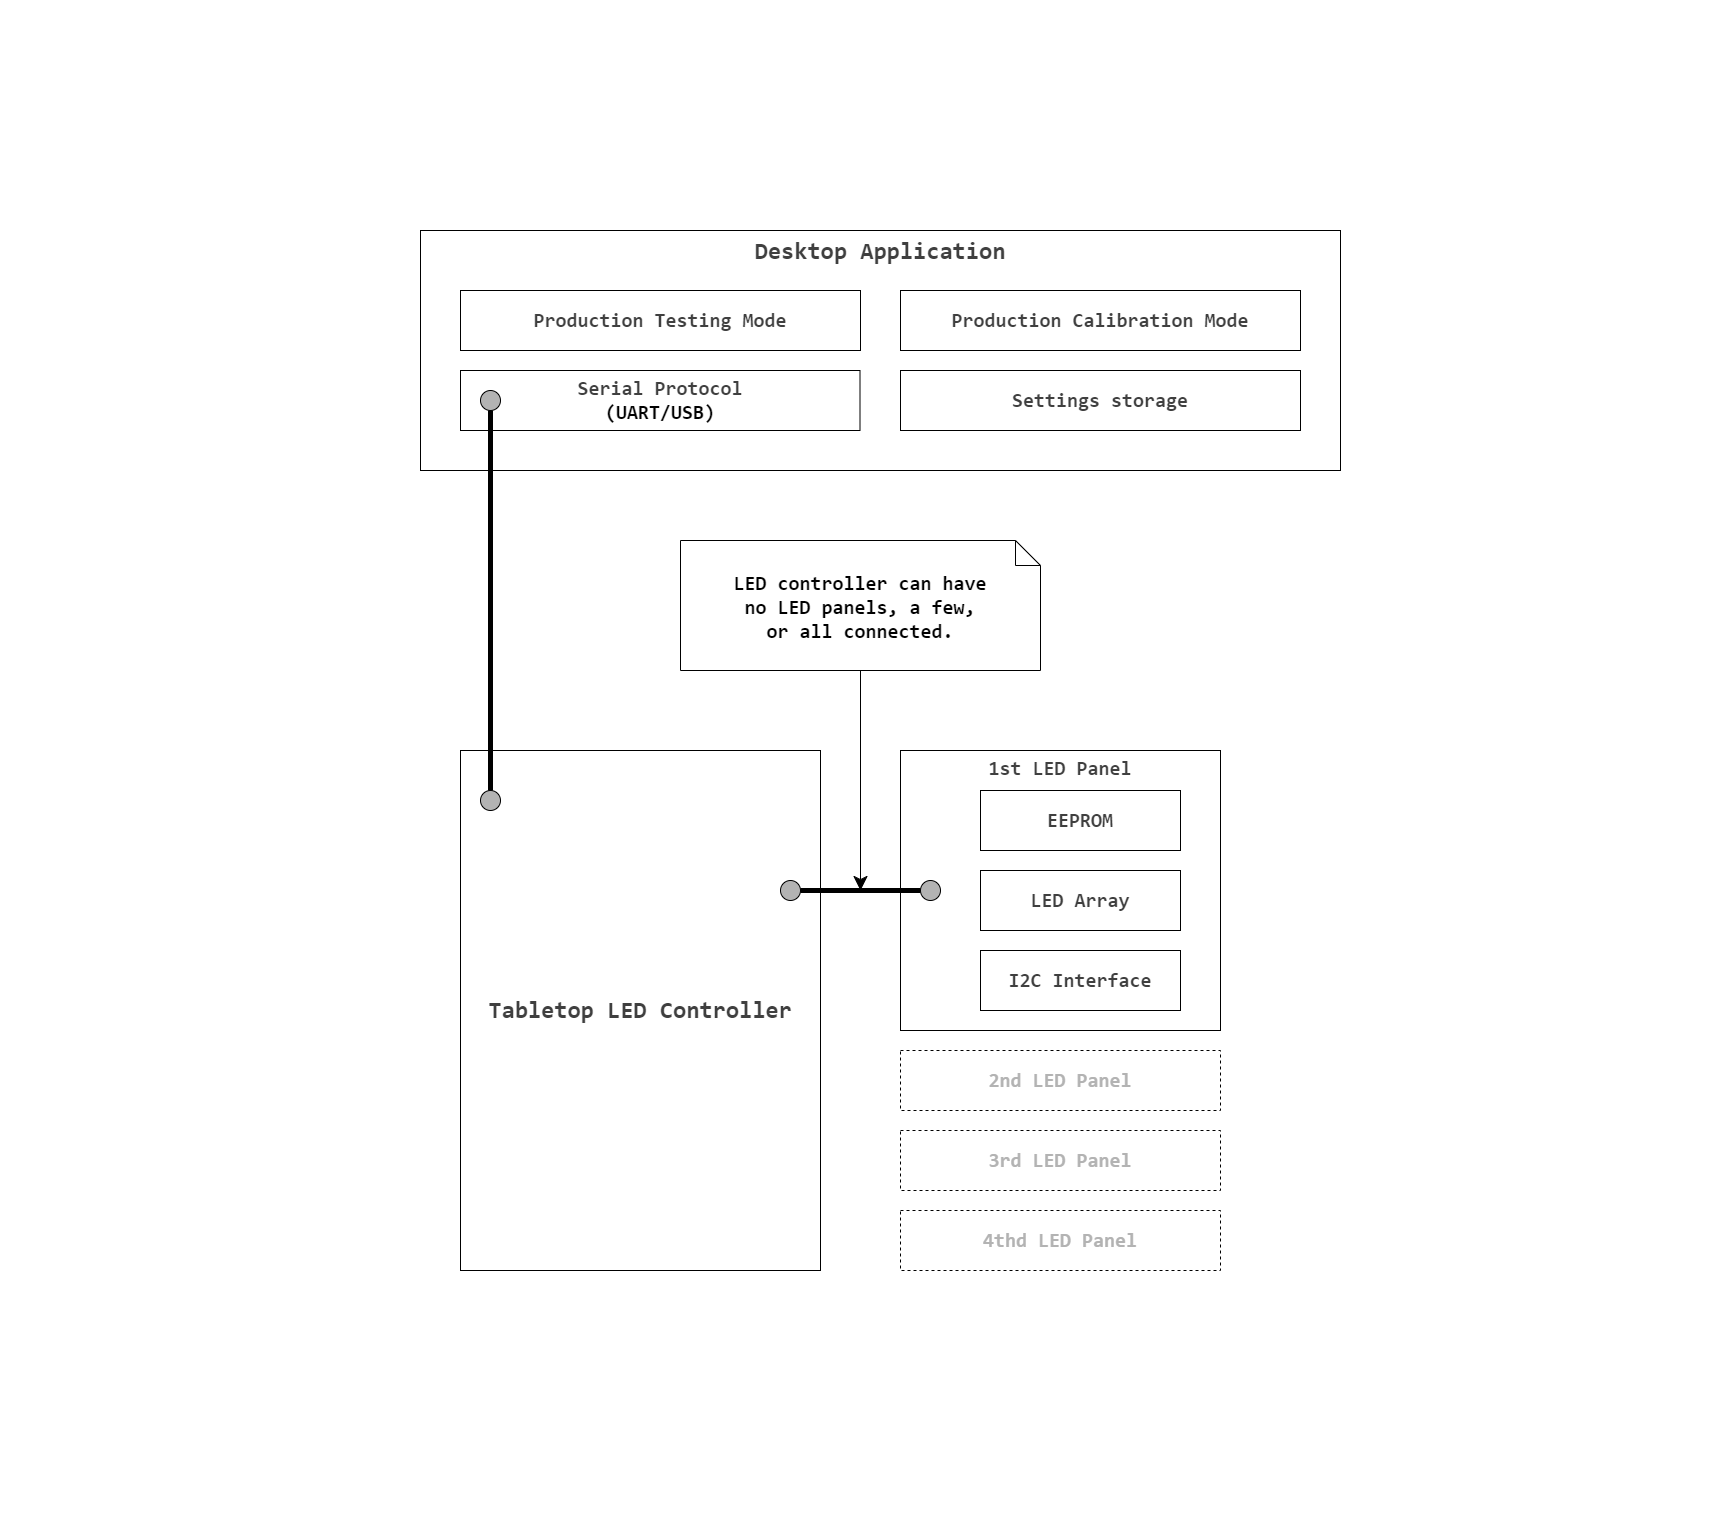

The diagram above was exported from draw.io. Its source (the exported page's mxGraphModel, read from the mxfile embedded in the PNG):
<mxGraphModel dx="2978" dy="1860" grid="1" gridSize="10" guides="1" tooltips="1" connect="1" arrows="1" fold="1" page="1" pageScale="1" pageWidth="827" pageHeight="1169" background="none" math="0" shadow="0">
  <root>
    <mxCell id="0" />
    <mxCell id="1" parent="0" />
    <mxCell id="239" value="" style="endArrow=none;html=1;strokeColor=none;" parent="1" edge="1">
      <mxGeometry width="50" height="50" relative="1" as="geometry">
        <mxPoint x="-20" y="2400" as="sourcePoint" />
        <mxPoint x="1700" y="2400" as="targetPoint" />
      </mxGeometry>
    </mxCell>
    <mxCell id="240" value="" style="endArrow=none;html=1;strokeColor=none;" parent="1" edge="1">
      <mxGeometry width="50" height="50" relative="1" as="geometry">
        <mxPoint x="-20" y="880" as="sourcePoint" />
        <mxPoint x="1700" y="880" as="targetPoint" />
      </mxGeometry>
    </mxCell>
    <mxCell id="241" value="" style="endArrow=none;html=1;strokeColor=none;" parent="1" edge="1">
      <mxGeometry width="50" height="50" relative="1" as="geometry">
        <mxPoint x="1700" y="880" as="sourcePoint" />
        <mxPoint x="1700" y="2400" as="targetPoint" />
      </mxGeometry>
    </mxCell>
    <mxCell id="242" value="" style="endArrow=none;html=1;strokeColor=none;" parent="1" edge="1">
      <mxGeometry width="50" height="50" relative="1" as="geometry">
        <mxPoint x="-20" y="880" as="sourcePoint" />
        <mxPoint x="-20" y="2400" as="targetPoint" />
      </mxGeometry>
    </mxCell>
    <mxCell id="247" value="&lt;span style=&quot;color: rgb(63, 63, 63); font-family: Consolas, &amp;quot;Courier New&amp;quot;, monospace; font-size: 24px; font-weight: 700; white-space: pre; background-color: rgb(255, 255, 255);&quot;&gt;Desktop Application&lt;/span&gt;" style="rounded=0;whiteSpace=wrap;html=1;verticalAlign=top;" parent="1" vertex="1">
      <mxGeometry x="400" y="1110" width="920" height="240" as="geometry" />
    </mxCell>
    <mxCell id="329" value="&lt;span style=&quot;color: rgb(63, 63, 63); font-family: Consolas, &amp;quot;Courier New&amp;quot;, monospace; font-weight: 700; white-space: pre; background-color: rgb(255, 255, 255);&quot;&gt;&lt;font style=&quot;font-size: 20px;&quot;&gt;1st LED Panel&lt;/font&gt;&lt;/span&gt;" style="rounded=0;whiteSpace=wrap;html=1;verticalAlign=top;" parent="1" vertex="1">
      <mxGeometry x="880" y="1630" width="320" height="280" as="geometry" />
    </mxCell>
    <mxCell id="330" value="&lt;span style=&quot;color: rgb(63, 63, 63); font-family: Consolas, &amp;quot;Courier New&amp;quot;, monospace; font-weight: 700; white-space: pre; background-color: rgb(255, 255, 255);&quot;&gt;&lt;font style=&quot;font-size: 20px;&quot;&gt;LED Array&lt;/font&gt;&lt;/span&gt;" style="rounded=0;whiteSpace=wrap;html=1;" parent="1" vertex="1">
      <mxGeometry x="960" y="1750" width="200" height="60" as="geometry" />
    </mxCell>
    <mxCell id="331" value="&lt;div&gt;&lt;span style=&quot;color: rgb(63, 63, 63); font-family: Consolas, &amp;quot;Courier New&amp;quot;, monospace; font-weight: 700; white-space: pre; background-color: rgb(255, 255, 255);&quot;&gt;&lt;font style=&quot;font-size: 20px;&quot;&gt;EEPROM&lt;/font&gt;&lt;/span&gt;&lt;/div&gt;" style="rounded=0;whiteSpace=wrap;html=1;" parent="1" vertex="1">
      <mxGeometry x="960" y="1670" width="200" height="60" as="geometry" />
    </mxCell>
    <mxCell id="336" value="&lt;span style=&quot;font-family: Consolas, &amp;quot;Courier New&amp;quot;, monospace; font-weight: 700; white-space: pre; background-color: rgb(255, 255, 255);&quot;&gt;&lt;font style=&quot;color: rgb(179, 179, 179); font-size: 20px;&quot;&gt;2nd LED Panel&lt;/font&gt;&lt;/span&gt;" style="rounded=0;whiteSpace=wrap;html=1;verticalAlign=middle;dashed=1;fontColor=#E6E6E6;" parent="1" vertex="1">
      <mxGeometry x="880" y="1930" width="320" height="60" as="geometry" />
    </mxCell>
    <mxCell id="338" value="&lt;span style=&quot;font-family: Consolas, &amp;quot;Courier New&amp;quot;, monospace; font-weight: 700; white-space: pre; background-color: rgb(255, 255, 255);&quot;&gt;&lt;font style=&quot;color: rgb(179, 179, 179); font-size: 20px;&quot;&gt;3rd LED Panel&lt;/font&gt;&lt;/span&gt;" style="rounded=0;whiteSpace=wrap;html=1;verticalAlign=middle;dashed=1;fontColor=#E6E6E6;" parent="1" vertex="1">
      <mxGeometry x="880" y="2010" width="320" height="60" as="geometry" />
    </mxCell>
    <mxCell id="340" value="&lt;span style=&quot;font-family: Consolas, &amp;quot;Courier New&amp;quot;, monospace; font-weight: 700; white-space: pre; background-color: rgb(255, 255, 255);&quot;&gt;&lt;font style=&quot;color: rgb(179, 179, 179); font-size: 20px;&quot;&gt;4thd LED Panel&lt;/font&gt;&lt;/span&gt;" style="rounded=0;whiteSpace=wrap;html=1;verticalAlign=middle;dashed=1;fontColor=#E6E6E6;" parent="1" vertex="1">
      <mxGeometry x="880" y="2090" width="320" height="60" as="geometry" />
    </mxCell>
    <mxCell id="341" value="&lt;span style=&quot;color: rgb(63, 63, 63); font-family: Consolas, &amp;quot;Courier New&amp;quot;, monospace; font-weight: 700; white-space: pre; background-color: rgb(255, 255, 255);&quot;&gt;&lt;font style=&quot;font-size: 20px;&quot;&gt;I2C Interface&lt;/font&gt;&lt;/span&gt;" style="rounded=0;whiteSpace=wrap;html=1;" parent="1" vertex="1">
      <mxGeometry x="960" y="1830" width="200" height="60" as="geometry" />
    </mxCell>
    <mxCell id="343" value="&lt;b style=&quot;color: rgb(63, 63, 63); font-family: Consolas, &amp;quot;Courier New&amp;quot;, monospace; font-size: 20px; white-space: pre;&quot;&gt;Settings storage&lt;/b&gt;" style="rounded=0;whiteSpace=wrap;html=1;" parent="1" vertex="1">
      <mxGeometry x="880" y="1250" width="400" height="60" as="geometry" />
    </mxCell>
    <mxCell id="345" value="&lt;b style=&quot;color: rgb(63, 63, 63); font-family: Consolas, &amp;quot;Courier New&amp;quot;, monospace; font-size: 20px; white-space: pre;&quot;&gt;Production Calibration Mode&lt;/b&gt;" style="rounded=0;whiteSpace=wrap;html=1;" parent="1" vertex="1">
      <mxGeometry x="880" y="1170" width="400" height="60" as="geometry" />
    </mxCell>
    <mxCell id="348" value="&lt;span style=&quot;font-family: Consolas, &amp;quot;Courier New&amp;quot;, monospace; font-weight: 700; white-space: pre; background-color: rgb(255, 255, 255); color: rgb(63, 63, 63);&quot;&gt;&lt;font style=&quot;font-size: 20px;&quot;&gt;Serial Protocol&lt;br&gt;&lt;/font&gt;&lt;/span&gt;&lt;span style=&quot;font-size: 20px; background-color: light-dark(rgb(255, 255, 255), rgb(18, 18, 18)); font-family: Consolas, &amp;quot;Courier New&amp;quot;, monospace; font-weight: 700; white-space: pre;&quot;&gt;(UART/USB)&lt;/span&gt;" style="rounded=0;whiteSpace=wrap;html=1;" parent="1" vertex="1">
      <mxGeometry x="440" y="1250" width="399.5" height="60" as="geometry" />
    </mxCell>
    <mxCell id="349" value="&lt;b style=&quot;color: rgb(63, 63, 63); font-family: Consolas, &amp;quot;Courier New&amp;quot;, monospace; font-size: 20px; white-space: pre;&quot;&gt;Production Testing Mode&lt;/b&gt;" style="rounded=0;whiteSpace=wrap;html=1;" parent="1" vertex="1">
      <mxGeometry x="440" y="1170" width="400" height="60" as="geometry" />
    </mxCell>
    <mxCell id="357" style="edgeStyle=none;html=1;endSize=12;" parent="1" source="356" edge="1">
      <mxGeometry relative="1" as="geometry">
        <mxPoint x="840" y="1770" as="targetPoint" />
      </mxGeometry>
    </mxCell>
    <mxCell id="356" value="&lt;font face=&quot;Consolas, Courier New, monospace&quot;&gt;&lt;span style=&quot;font-size: 20px; white-space: pre;&quot;&gt;&lt;b&gt;LED controller can have&lt;/b&gt;&lt;/span&gt;&lt;/font&gt;&lt;div&gt;&lt;font face=&quot;Consolas, Courier New, monospace&quot;&gt;&lt;span style=&quot;font-size: 20px; white-space: pre;&quot;&gt;&lt;b&gt;no LED &lt;/b&gt;&lt;/span&gt;&lt;/font&gt;&lt;b style=&quot;font-size: 20px; white-space: pre; font-family: Consolas, &amp;quot;Courier New&amp;quot;, monospace; background-color: transparent;&quot;&gt;panels, a few,&lt;/b&gt;&lt;/div&gt;&lt;div&gt;&lt;b style=&quot;font-size: 20px; white-space: pre; font-family: Consolas, &amp;quot;Courier New&amp;quot;, monospace; background-color: transparent;&quot;&gt;or all connected.&lt;/b&gt;&lt;/div&gt;" style="shape=note2;boundedLbl=1;html=1;size=25;verticalAlign=top;align=center;whiteSpace=wrap;" parent="1" vertex="1">
      <mxGeometry x="660" y="1420" width="360" height="130" as="geometry" />
    </mxCell>
    <mxCell id="358" value="&lt;span style=&quot;color: rgb(63, 63, 63); font-family: Consolas, &amp;quot;Courier New&amp;quot;, monospace; font-size: 24px; font-weight: 700; white-space: pre; background-color: rgb(255, 255, 255);&quot;&gt;Tabletop LED Controller&lt;/span&gt;" style="rounded=0;whiteSpace=wrap;html=1;verticalAlign=middle;" parent="1" vertex="1">
      <mxGeometry x="440" y="1630" width="360" height="520" as="geometry" />
    </mxCell>
    <mxCell id="360" value="" style="ellipse;whiteSpace=wrap;html=1;aspect=fixed;labelBackgroundColor=none;fillColor=#B3B3B3;" parent="1" vertex="1">
      <mxGeometry x="460" y="1670" width="20" height="20" as="geometry" />
    </mxCell>
    <mxCell id="361" style="edgeStyle=none;html=1;endArrow=none;endFill=0;strokeWidth=5;" parent="1" source="362" target="360" edge="1">
      <mxGeometry relative="1" as="geometry" />
    </mxCell>
    <mxCell id="362" value="" style="ellipse;whiteSpace=wrap;html=1;aspect=fixed;labelBackgroundColor=none;fillColor=#B3B3B3;" parent="1" vertex="1">
      <mxGeometry x="460" y="1270" width="20" height="20" as="geometry" />
    </mxCell>
    <mxCell id="370" value="" style="ellipse;whiteSpace=wrap;html=1;aspect=fixed;labelBackgroundColor=none;fillColor=#B3B3B3;" vertex="1" parent="1">
      <mxGeometry x="760" y="1760" width="20" height="20" as="geometry" />
    </mxCell>
    <mxCell id="371" style="edgeStyle=none;html=1;endArrow=none;endFill=0;strokeWidth=5;" edge="1" parent="1" source="372" target="370">
      <mxGeometry relative="1" as="geometry" />
    </mxCell>
    <mxCell id="372" value="" style="ellipse;whiteSpace=wrap;html=1;aspect=fixed;labelBackgroundColor=none;fillColor=#B3B3B3;" vertex="1" parent="1">
      <mxGeometry x="900" y="1760" width="20" height="20" as="geometry" />
    </mxCell>
  </root>
</mxGraphModel>